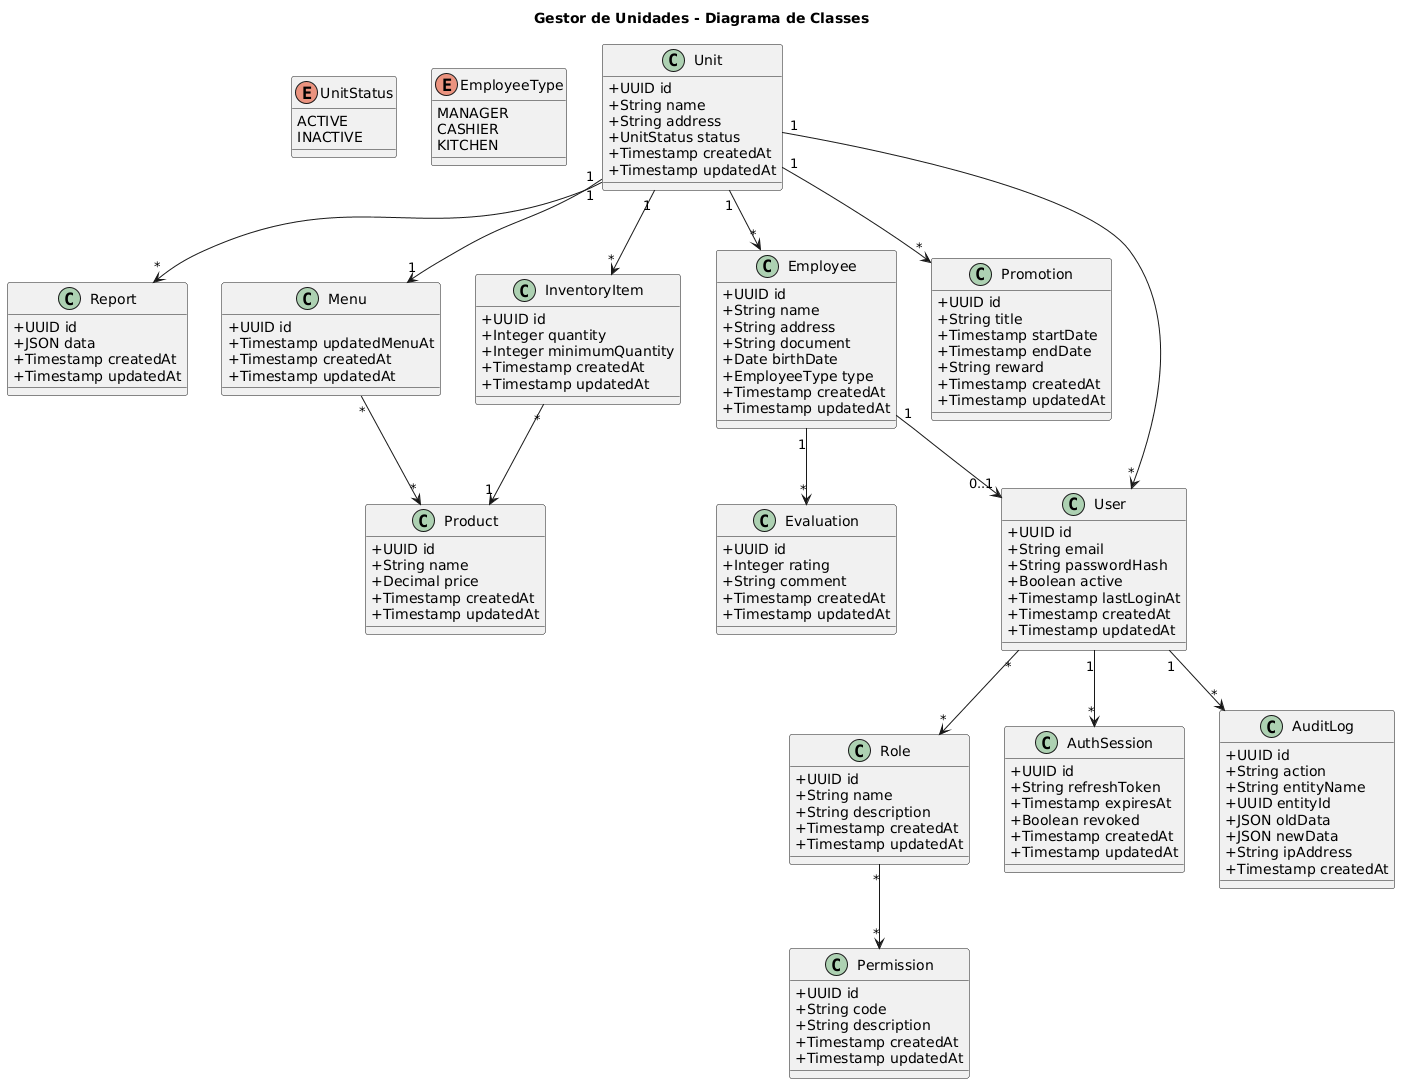

The diagram above was rendered by PlantUML. Its source (embedded in the PNG):
@startuml
skinparam classAttributeIconSize 0
skinparam shadowing false

title Gestor de Unidades - Diagrama de Classes

enum UnitStatus {
  ACTIVE
  INACTIVE
}

enum EmployeeType {
  MANAGER
  CASHIER
  KITCHEN
}

class Unit {
  +UUID id
  +String name
  +String address
  +UnitStatus status
  +Timestamp createdAt
  +Timestamp updatedAt
}

class Report {
  +UUID id
  +JSON data
  +Timestamp createdAt
  +Timestamp updatedAt
}

class Employee {
  +UUID id
  +String name
  +String address
  +String document
  +Date birthDate
  +EmployeeType type
  +Timestamp createdAt
  +Timestamp updatedAt
}

class Evaluation {
  +UUID id
  +Integer rating
  +String comment
  +Timestamp createdAt
  +Timestamp updatedAt
}

class Menu {
  +UUID id
  +Timestamp updatedMenuAt
  +Timestamp createdAt
  +Timestamp updatedAt
}

class Product {
  +UUID id
  +String name
  +Decimal price
  +Timestamp createdAt
  +Timestamp updatedAt
}

class InventoryItem {
  +UUID id
  +Integer quantity
  +Integer minimumQuantity
  +Timestamp createdAt
  +Timestamp updatedAt
}

class Promotion {
  +UUID id
  +String title
  +Timestamp startDate
  +Timestamp endDate
  +String reward
  +Timestamp createdAt
  +Timestamp updatedAt
}

class User {
  +UUID id
  +String email
  +String passwordHash
  +Boolean active
  +Timestamp lastLoginAt
  +Timestamp createdAt
  +Timestamp updatedAt
}

class Role {
  +UUID id
  +String name
  +String description
  +Timestamp createdAt
  +Timestamp updatedAt
}

class Permission {
  +UUID id
  +String code
  +String description
  +Timestamp createdAt
  +Timestamp updatedAt
}

class AuthSession {
  +UUID id
  +String refreshToken
  +Timestamp expiresAt
  +Boolean revoked
  +Timestamp createdAt
  +Timestamp updatedAt
}

class AuditLog {
  +UUID id
  +String action
  +String entityName
  +UUID entityId
  +JSON oldData
  +JSON newData
  +String ipAddress
  +Timestamp createdAt
}

Unit "1" --> "*" Employee
Unit "1" --> "*" Report
Unit "1" --> "1" Menu
Unit "1" --> "*" Promotion
Unit "1" --> "*" InventoryItem
Unit "1" --> "*" User

Employee "1" --> "*" Evaluation
Employee "1" --> "0..1" User

Menu "*" --> "*" Product

InventoryItem "*" --> "1" Product

User "*" --> "*" Role
Role "*" --> "*" Permission

User "1" --> "*" AuthSession
User "1" --> "*" AuditLog
@enduml